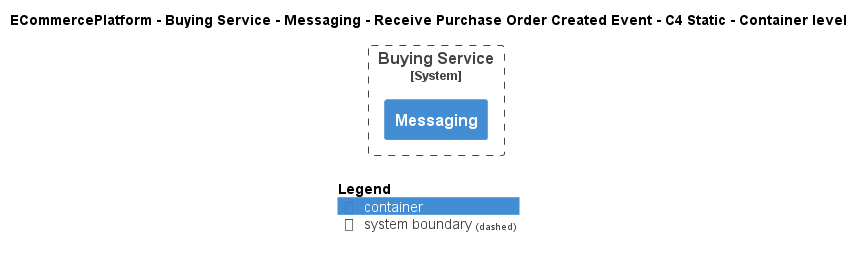

The diagram above was rendered by PlantUML. Its source (embedded in the PNG):
@startuml
!include ..\..\..\..\..\..\..\.c4s\C4_Container.puml

AddElementTag("c4interflow:lifecycle:new", $bgColor=green, $fontColor=#ffffff, $borderColor=green, $shadowing="False")
AddElementTag("c4interflow:lifecycle:changed", $bgColor=orange, $fontColor=#ffffff, $borderColor=orange, $shadowing="False")
AddElementTag("c4interflow:lifecycle:removed", $bgColor=red, $fontColor=#ffffff, $borderColor=red, $shadowing="False")

AddRelTag("c4interflow:lifecycle:new", $textColor=green, $lineColor=green)
AddRelTag("c4interflow:lifecycle:changed", $textColor=orange, $lineColor=orange)
AddRelTag("c4interflow:lifecycle:removed", $textColor=red, $lineColor=red)

SHOW_PERSON_PORTRAIT()
LAYOUT_TOP_DOWN()

skinparam linetype polyline

title ECommercePlatform - Buying Service - Messaging - Receive Purchase Order Created Event - C4 Static - Container level


System_Boundary(ECommercePlatform.SoftwareSystems.BuyingService, "Buying Service") {
    Container(ECommercePlatform.SoftwareSystems.BuyingService.Containers.Messaging, "Messaging", "", "")
}



SHOW_LEGEND()
@enduml